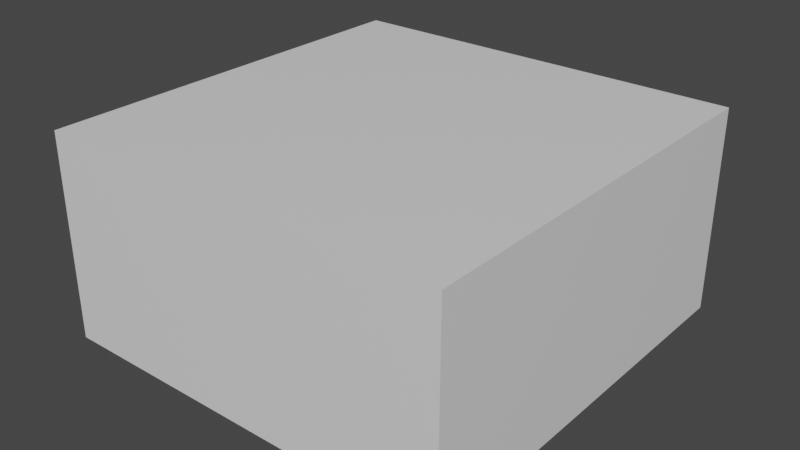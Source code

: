 # Source: Room_Cube.blend  (saved by Blender 2.92.15; exported with 4.5.12 LTS)
import bpy
from mathutils import Matrix  # noqa: F401  (used for matrix-valued properties, if any)

bpy.ops.wm.read_factory_settings(use_empty=True)
scene = bpy.context.scene
scene.name = 'Scene'

# ---- collections
col_collection = bpy.data.collections.new('Collection'); scene.collection.children.link(col_collection)

# ---- materials (node trees are filled in below, after node groups)
mat_material = bpy.data.materials.new('Material')
mat_material.alpha_threshold = 0.0
mat_material.use_transparent_shadow = False
mat_material.line_color = (0.0, 0.0, 0.0, 1.0)

# ---- material node trees
mat_material.use_nodes = True; mat_material.node_tree.nodes.clear()
_N = mat_material.node_tree.nodes; _L = mat_material.node_tree.links
n0 = _N.new('ShaderNodeOutputMaterial'); n0.name = 'Material Output'; n0.location = (300, 300)
n1 = _N.new('ShaderNodeBsdfPrincipled'); n1.name = 'Principled BSDF'; n1.location = (10, 300)
n1.distribution = 'GGX'
n1.subsurface_method = 'BURLEY'
n1.inputs[2].default_value = 0.4
n1.inputs[3].default_value = 1.45
n1.inputs[27].default_value = (0.0, 0.0, 0.0, 1.0)
n1.inputs[28].default_value = 1.0
_L.new(n1.outputs[0], n0.inputs[0])
n0.is_active_output = True

# ---- world
world_world = bpy.data.worlds.new('World'); scene.world = world_world
world_world.use_nodes = True; world_world.node_tree.nodes.clear()
_N = world_world.node_tree.nodes; _L = world_world.node_tree.links
n0 = _N.new('ShaderNodeOutputWorld'); n0.name = 'World Output'; n0.location = (300, 300)
n1 = _N.new('ShaderNodeBackground'); n1.name = 'Background'; n1.location = (10, 300)
n1.inputs[0].default_value = (0.05088, 0.05088, 0.05088, 1.0)
_L.new(n1.outputs[0], n0.inputs[0])
n0.is_active_output = True
world_world.color = (0.05088, 0.05088, 0.05088)
world_world.use_sun_shadow = False
world_world.sun_shadow_jitter_overblur = 0.0

# ---- meshes
me_cube = bpy.data.meshes.new('Cube')
me_cube.from_pydata([(2.5, 2.5, 2.441), (2.5, 2.5, 0.0028), (2.5, -2.5, 2.441), (2.5, -2.5, 0.0028), (-2.5, 2.5, 2.441), (-2.5, 2.5, 0.0028), (-2.5, -2.5, 2.441), (-2.5, -2.5, 0.0028)], [], [(0, 2, 6, 4), (3, 7, 6, 2), (7, 5, 4, 6), (5, 7, 3, 1), (1, 3, 2, 0), (5, 1, 0, 4)])
_uv = me_cube.uv_layers.new(name='UVMap')
_uv.uv.foreach_set('vector', [0.625, 0.5, 0.625, 0.75, 0.875, 0.75, 0.875, 0.5, 0.375, 0.75, 0.375, 1.0, 0.625, 1.0, 0.625, 0.75, 0.375, 0.0, 0.375, 0.25, 0.625, 0.25, 0.625, 0.0, 0.125, 0.5, 0.125, 0.75, 0.375, 0.75, 0.375, 0.5, 0.375, 0.5, 0.375, 0.75, 0.625, 0.75, 0.625, 0.5, 0.375, 0.25, 0.375, 0.5, 0.625, 0.5, 0.625, 0.25])
me_cube.materials.append(mat_material)
me_cube.use_remesh_preserve_volume = False
me_cube.use_remesh_preserve_attributes = False
me_cube.use_mirror_vertex_groups = False
me_cube.update()

# ---- objects
ob_room = bpy.data.objects.new('Room', me_cube)

# ---- transforms, parenting, visibility, modifiers, constraints
ob_room.location = (0.0, 0.0, 0.0)
ob_room.lock_rotations_4d = False
ob_room.empty_display_type = 'ARROWS'
ob_room.lineart.crease_threshold = 0.0
_m = ob_room.modifiers.new('Solidify', 'SOLIDIFY')
_m.thickness = 0.1

# ---- collection membership
col_collection.objects.link(ob_room)

# ---- scene / render settings (as saved in the file)
scene.frame_start = 1; scene.frame_end = 250; scene.frame_set(1)
scene.render.engine = 'BLENDER_EEVEE_NEXT'
scene.cycles.use_denoising = False
scene.cycles.samples = 128
scene.cycles.sampling_pattern = 'TABULATED_SOBOL'
scene.cycles.use_adaptive_sampling = False
scene.cycles.use_light_tree = False
scene.view_settings.view_transform = 'Filmic'
bpy.context.view_layer.update()

# ---- added for rendering (the .blend has no active camera and no usable light): camera, sun
cam_auto = bpy.data.cameras.new('AutoCamera')
cam_auto.lens = 50.0
cam_auto.sensor_width = 36.0
cam_auto.clip_end = 1000.0
ob_auto_camera = bpy.data.objects.new('AutoCamera', cam_auto)
scene.collection.objects.link(ob_auto_camera)
ob_auto_camera.location = (7.09825, -8.5179, 6.9006)
ob_auto_camera.rotation_euler = (1.09748, -7.21219e-08, 0.694738)
scene.camera = ob_auto_camera
light_auto_sun = bpy.data.lights.new('AutoSun', 'SUN')
light_auto_sun.energy = 3.0
light_auto_sun.angle = 0.0523599
ob_auto_sun = bpy.data.objects.new('AutoSun', light_auto_sun)
scene.collection.objects.link(ob_auto_sun)
ob_auto_sun.rotation_euler = (0.872665, 0.174533, 0.523599)
bpy.context.view_layer.update()
